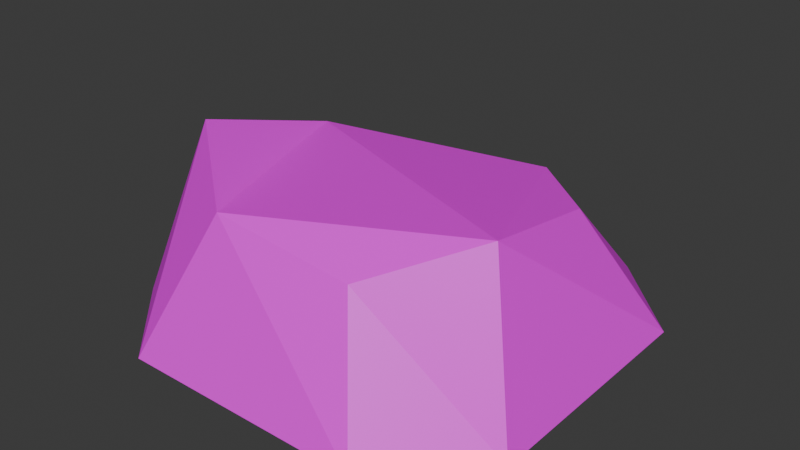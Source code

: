 # Source: smallWall.blend  (saved by Blender 4.2.66; exported with 4.5.12 LTS)
import bpy
from mathutils import Matrix  # noqa: F401  (used for matrix-valued properties, if any)

bpy.ops.wm.read_factory_settings(use_empty=True)
scene = bpy.context.scene
scene.name = 'Scene'

# ---- collections
col_collection = bpy.data.collections.new('Collection'); scene.collection.children.link(col_collection)

# ---- images (referenced by path relative to the original .blend; pixels are not part of the script)
import os
ASSET_DIR = os.environ.get("B2B_ASSET_DIR", "")  # directory of the original .blend (textures are referenced by path, not embedded)
HERE = os.path.dirname(os.path.abspath(__file__))  # packed textures are extracted next to this script under _unpacked/

def load_image(name, relpath, width, height, colorspace="sRGB"):
    """Load a texture the original file referenced (path relative to the .blend, or extracted next to this script)."""
    p = next((c for c in (os.path.join(HERE, relpath), os.path.join(ASSET_DIR, relpath)) if relpath and os.path.exists(c)), "")
    if p:
        img = bpy.data.images.load(p, check_existing=True)
        img.name = name
    else:  # same state as the original file: an image datablock whose file is absent (Cycles renders it pink)
        img = bpy.data.images.new(name, width, height)
        img.source = "FILE"
        img.filepath = "//" + (relpath or name)
    img.colorspace_settings.name = colorspace
    return img
img_rock_png = load_image('rock.png', 'rock.png', 1024, 1024, 'sRGB')

# ---- materials (node trees are filled in below, after node groups)
mat_material = bpy.data.materials.new('Material')
mat_material.alpha_threshold = 0.0
mat_material.use_transparent_shadow = False
mat_material.roughness = 0.5
mat_material.line_color = (0.0, 0.0, 0.0, 1.0)

# ---- material node trees
mat_material.use_nodes = True; mat_material.node_tree.nodes.clear()
_N = mat_material.node_tree.nodes; _L = mat_material.node_tree.links
n0 = _N.new('ShaderNodeOutputMaterial'); n0.name = 'Material Output'; n0.location = (300, 300)
n1 = _N.new('ShaderNodeBsdfPrincipled'); n1.name = 'Principled BSDF'; n1.location = (10, 300)
n1.inputs[3].default_value = 1.45
n2 = _N.new('ShaderNodeTexImage'); n2.name = 'Image Texture'; n2.location = (-280, 280)
n2.image = img_rock_png
_L.new(n1.outputs[0], n0.inputs[0])
_L.new(n2.outputs[0], n1.inputs[0])
n0.is_active_output = True

# ---- world
world_world = bpy.data.worlds.new('World'); scene.world = world_world
world_world.use_nodes = True; world_world.node_tree.nodes.clear()
_N = world_world.node_tree.nodes; _L = world_world.node_tree.links
n0 = _N.new('ShaderNodeOutputWorld'); n0.name = 'World Output'; n0.location = (300, 300)
n1 = _N.new('ShaderNodeBackground'); n1.name = 'Background'; n1.location = (10, 300)
n1.inputs[0].default_value = (0.05088, 0.05088, 0.05088, 1.0)
_L.new(n1.outputs[0], n0.inputs[0])
n0.is_active_output = True
world_world.color = (0.05088, 0.05088, 0.05088)
world_world.sun_shadow_jitter_overblur = 0.0

# ---- meshes
me_cube_001 = bpy.data.meshes.new('Cube.001')
me_cube_001.from_pydata([(-0.5895, -1.0, -1.0), (-1.0, -0.5895, -1.0), (-0.7405, -0.4086, -0.1484), (-0.3112, -0.7469, -0.3263), (-1.0, 0.5895, -1.0), (-0.5895, 1.0, -1.0), (-0.3486, 0.6827, -0.6173), (-0.7291, 0.3279, -0.3802), (1.0, -0.5895, -1.0), (0.5895, -1.0, -1.0), (0.3468, -0.7129, -0.4234), (0.7342, -0.3277, -0.2691), (0.5895, 1.0, -1.0), (1.0, 0.5895, -1.0), (0.6682, 0.3585, -0.4195), (0.2728, 0.7206, -0.4714)], [], [(9, 10, 3, 0), (13, 14, 11, 8), (14, 15, 6, 7, 2, 3, 10, 11), (1, 2, 7, 4), (5, 6, 15, 12), (0, 3, 2, 1), (6, 5, 4, 7), (14, 13, 12, 15), (10, 9, 8, 11), (4, 5, 12, 13, 8, 9, 0, 1)])
_uv = me_cube_001.uv_layers.new(name='UVMap')
_uv.uv.foreach_set('vector', [0.375, 0.8013, 0.625, 0.8013, 0.625, 0.9487, 0.375, 0.9487, 0.375, 0.5513, 0.625, 0.5513, 0.625, 0.6987, 0.375, 0.6987, 0.625, 0.5513, 0.6763, 0.5, 0.8237, 0.5, 0.875, 0.5513, 0.875, 0.6987, 0.8237, 0.75, 0.6763, 0.75, 0.625, 0.6987, 0.375, 0.05131, 0.625, 0.05131, 0.625, 0.1987, 0.375, 0.1987, 0.375, 0.3013, 0.625, 0.3013, 0.625, 0.4487, 0.375, 0.4487, 0.375, 0.0, 0.625, 0.0, 0.625, 0.05131, 0.375, 0.05131, 0.625, 0.3013, 0.375, 0.3013, 0.375, 0.1987, 0.625, 0.1987, 0.625, 0.5513, 0.375, 0.5513, 0.375, 0.4487, 0.625, 0.4487, 0.625, 0.8013, 0.375, 0.8013, 0.375, 0.6987, 0.625, 0.6987, 0.125, 0.5513, 0.1763, 0.5, 0.3237, 0.5, 0.375, 0.5513, 0.375, 0.6987, 0.3237, 0.75, 0.1763, 0.75, 0.125, 0.6987])
me_cube_001.materials.append(mat_material)
me_cube_001.update()

# ---- objects
ob_cube = bpy.data.objects.new('Cube', me_cube_001)

# ---- transforms, parenting, visibility, modifiers, constraints
ob_cube.location = (0.0, 0.0, 1.0)

# ---- collection membership
col_collection.objects.link(ob_cube)

# ---- scene / render settings (as saved in the file)
scene.frame_start = 1; scene.frame_end = 250; scene.frame_set(1)
scene.render.engine = 'BLENDER_EEVEE_NEXT'
bpy.context.view_layer.update()

# ---- added for rendering (the .blend has no active camera and no usable light): camera, sun
cam_auto = bpy.data.cameras.new('AutoCamera')
cam_auto.lens = 50.0
cam_auto.sensor_width = 36.0
cam_auto.clip_end = 1000.0
ob_auto_camera = bpy.data.objects.new('AutoCamera', cam_auto)
scene.collection.objects.link(ob_auto_camera)
ob_auto_camera.location = (2.73296, -3.27955, 2.61214)
ob_auto_camera.rotation_euler = (1.09748, -7.21219e-08, 0.694738)
scene.camera = ob_auto_camera
light_auto_sun = bpy.data.lights.new('AutoSun', 'SUN')
light_auto_sun.energy = 3.0
light_auto_sun.angle = 0.0523599
ob_auto_sun = bpy.data.objects.new('AutoSun', light_auto_sun)
scene.collection.objects.link(ob_auto_sun)
ob_auto_sun.rotation_euler = (0.872665, 0.174533, 0.523599)
bpy.context.view_layer.update()
